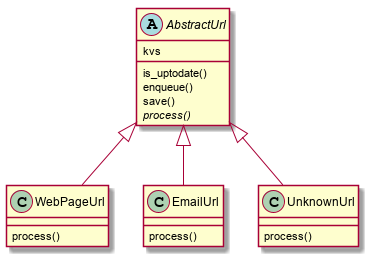

The diagram above was rendered by PlantUML. Its source (embedded in the PNG):
@startuml

abstract class AbstractUrl {
  kvs
  is_uptodate()
  enqueue()
  save()
  {abstract} process()
}

class WebPageUrl {
 process()
}

class EmailUrl {
 process()
}

class UnknownUrl {
 process()
}

AbstractUrl <|-- EmailUrl
AbstractUrl <|-- WebPageUrl
AbstractUrl <|-- UnknownUrl

@enduml